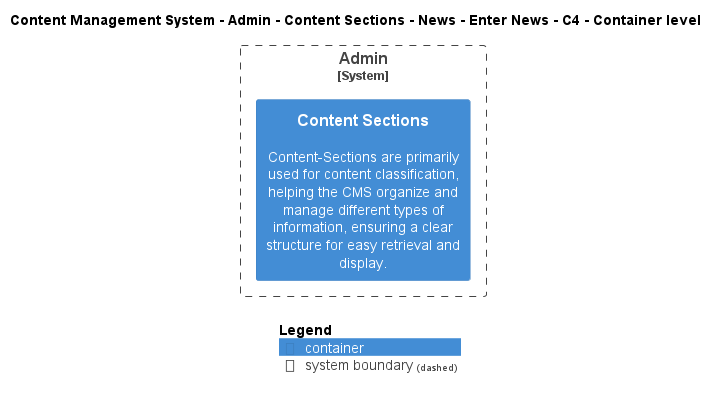

The diagram above was rendered by PlantUML. Its source (embedded in the PNG):
@startuml
!include ..\..\..\..\..\..\..\..\..\.c4s\C4_Container.puml

AddElementTag("c4interflow:lifecycle:new", $bgColor=green, $fontColor=#ffffff, $borderColor=green, $shadowing="False")
AddElementTag("c4interflow:lifecycle:changed", $bgColor=orange, $fontColor=#ffffff, $borderColor=orange, $shadowing="False")
AddElementTag("c4interflow:lifecycle:removed", $bgColor=red, $fontColor=#ffffff, $borderColor=red, $shadowing="False")

AddRelTag("c4interflow:lifecycle:new", $textColor=green, $lineColor=green)
AddRelTag("c4interflow:lifecycle:changed", $textColor=orange, $lineColor=orange)
AddRelTag("c4interflow:lifecycle:removed", $textColor=red, $lineColor=red)

SHOW_PERSON_PORTRAIT()
LAYOUT_TOP_DOWN()

skinparam linetype polyline

title Content Management System - Admin - Content Sections - News - Enter News - C4 - Container level


System_Boundary(ContentManagementSystem.SoftwareSystems.Admin, "Admin") {
    Container(ContentManagementSystem.SoftwareSystems.Admin.Containers.ContentSections, "Content Sections", "", "Content-Sections are primarily used for content classification, helping the CMS organize and manage different types of information, ensuring a clear structure for easy retrieval and display.")
}



SHOW_LEGEND()
@enduml